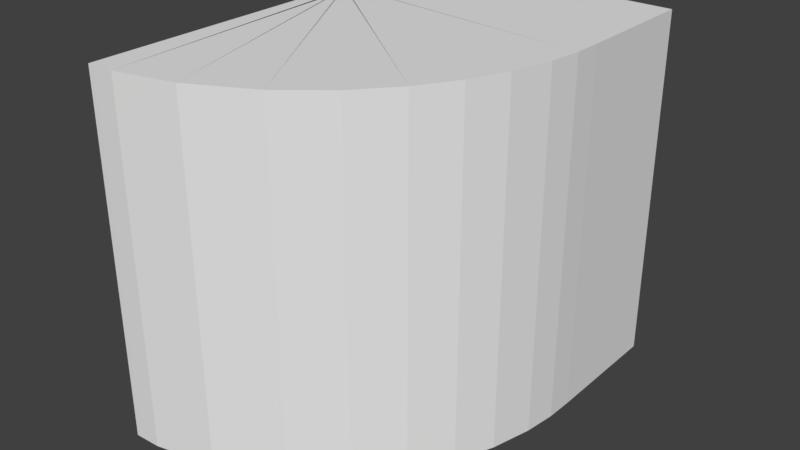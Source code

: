 # Source: 1.blend  (saved by Blender 2.79.0; exported with 4.5.12 LTS)
import bpy
from mathutils import Matrix  # noqa: F401  (used for matrix-valued properties, if any)

bpy.ops.wm.read_factory_settings(use_empty=True)
scene = bpy.context.scene
scene.name = 'Scene'

# ---- collections
col_collection_1 = bpy.data.collections.new('Collection 1'); scene.collection.children.link(col_collection_1)

# ---- world
world_world = bpy.data.worlds.new('World'); scene.world = world_world
world_world.color = (0.05088, 0.05088, 0.05088)
world_world.use_sun_shadow = False
world_world.sun_shadow_jitter_overblur = 0.0
world_world.cycles.sampling_method = 'MANUAL'

# ---- meshes
me_cube_001 = bpy.data.meshes.new('Cube.001')
me_cube_001.from_pydata([(0.06982, -0.5763, -0.7232), (0.06982, -0.5763, 1.277), (0.06982, 0.1452, -0.7232), (0.06982, 0.1452, 1.277), (2.07, -0.5763, -0.7232), (2.07, -0.5763, 1.277), (2.07, 0.1452, -0.7232), (2.07, 0.1452, 1.277), (0.07483, -0.5726, -0.7232), (0.07483, -0.5726, 1.277), (2.065, -0.7285, -0.7232), (2.065, -0.7285, 1.277), (0.08043, -0.5777, -0.7232), (0.08043, -0.5777, 1.277), (2.036, -0.9058, -0.7232), (2.036, -0.9058, 1.277), (0.08854, -0.5879, -0.7232), (0.08854, -0.5879, 1.277), (1.962, -1.134, -0.7232), (1.962, -1.134, 1.277), (0.09775, -0.5921, -0.7232), (0.09775, -0.5921, 1.277), (1.85, -1.344, -0.7232), (1.85, -1.344, 1.277), (0.1107, -0.595, -0.7232), (0.1107, -0.595, 1.277), (1.684, -1.558, -0.7232), (1.684, -1.558, 1.277), (0.1134, -0.6113, -0.7232), (0.1134, -0.6113, 1.277), (1.45, -1.772, -0.7232), (1.45, -1.772, 1.277), (0.1277, -0.6224, -0.7232), (0.1277, -0.6224, 1.277), (1.14, -1.968, -0.7232), (1.14, -1.968, 1.277), (0.1432, -0.643, -0.7232), (0.1432, -0.643, 1.277), (0.7012, -2.141, -0.7232), (0.7012, -2.141, 1.277), (0.1615, -0.6594, -0.7232), (0.1615, -0.6594, 1.277), (0.2764, -2.217, -0.7232), (0.2764, -2.217, 1.277), (0.1135, -0.6625, -0.7232), (0.1135, -0.6625, 1.277), (0.1282, -2.222, -0.7232), (0.1282, -2.222, 1.277), (0.068, -0.6628, -0.7232), (0.068, -0.6628, 1.277), (0.08267, -2.223, -0.7232), (0.08267, -2.223, 1.277)], [], [(0, 1, 3, 2), (2, 3, 7, 6), (6, 7, 5, 4), (5, 1, 9, 11), (2, 6, 4, 0), (7, 3, 1, 5), (11, 9, 13, 15), (4, 5, 11, 10), (1, 0, 8, 9), (0, 4, 10, 8), (12, 14, 18, 16), (10, 11, 15, 14), (8, 10, 14, 12), (9, 8, 12, 13), (17, 16, 20, 21), (13, 12, 16, 17), (15, 13, 17, 19), (14, 15, 19, 18), (23, 21, 25, 27), (19, 17, 21, 23), (18, 19, 23, 22), (16, 18, 22, 20), (24, 26, 30, 28), (22, 23, 27, 26), (20, 22, 26, 24), (21, 20, 24, 25), (31, 29, 33, 35), (25, 24, 28, 29), (27, 25, 29, 31), (26, 27, 31, 30), (34, 35, 39, 38), (30, 31, 35, 34), (28, 30, 34, 32), (29, 28, 32, 33), (36, 38, 42, 40), (32, 34, 38, 36), (33, 32, 36, 37), (35, 33, 37, 39), (43, 41, 45, 47), (37, 36, 40, 41), (39, 37, 41, 43), (38, 39, 43, 42), (44, 46, 50, 48), (42, 43, 47, 46), (40, 42, 46, 44), (41, 40, 44, 45), (50, 51, 49, 48), (45, 44, 48, 49), (47, 45, 49, 51), (46, 47, 51, 50)])
me_cube_001.use_remesh_preserve_volume = False
me_cube_001.use_remesh_preserve_attributes = False
me_cube_001.use_mirror_vertex_groups = False
me_cube_001.update()

# ---- objects
ob_cube = bpy.data.objects.new('Cube', me_cube_001)

# ---- transforms, parenting, visibility, modifiers, constraints
ob_cube.location = (0.0, 0.0, 0.0)
ob_cube.scale = (0.78, 1.0, 1.0)
ob_cube.lineart.crease_threshold = 0.0

# ---- collection membership
col_collection_1.objects.link(ob_cube)

# ---- scene / render settings (as saved in the file)
scene.frame_start = 1; scene.frame_end = 250; scene.frame_set(1)
scene.render.engine = 'BLENDER_EEVEE_NEXT'
scene.render.resolution_percentage = 50
scene.render.dither_intensity = 0.0
scene.cycles.use_denoising = False
scene.cycles.samples = 128
scene.cycles.sampling_pattern = 'TABULATED_SOBOL'
scene.cycles.use_adaptive_sampling = False
scene.cycles.use_light_tree = False
scene.cycles.blur_glossy = 0.0
scene.cycles.sample_clamp_indirect = 0.0
scene.view_settings.view_transform = 'Standard'
bpy.context.view_layer.update()

# ---- added for rendering (the .blend has no active camera and no usable light): camera, sun
cam_auto = bpy.data.cameras.new('AutoCamera')
cam_auto.lens = 50.0
cam_auto.sensor_width = 36.0
cam_auto.clip_end = 1000.0
ob_auto_camera = bpy.data.objects.new('AutoCamera', cam_auto)
scene.collection.objects.link(ob_auto_camera)
ob_auto_camera.location = (4.04481, -4.89205, 2.84561)
ob_auto_camera.rotation_euler = (1.09748, -7.21219e-08, 0.694738)
scene.camera = ob_auto_camera
light_auto_sun = bpy.data.lights.new('AutoSun', 'SUN')
light_auto_sun.energy = 3.0
light_auto_sun.angle = 0.0523599
ob_auto_sun = bpy.data.objects.new('AutoSun', light_auto_sun)
scene.collection.objects.link(ob_auto_sun)
ob_auto_sun.rotation_euler = (0.872665, 0.174533, 0.523599)
bpy.context.view_layer.update()
